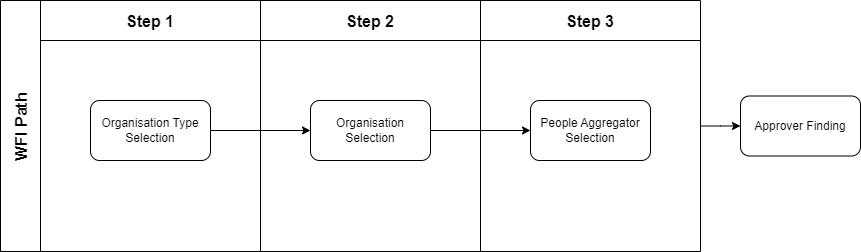

The diagram above was exported from draw.io. Its source (the exported page's mxGraphModel, read from the mxfile embedded in the PNG):
<mxGraphModel dx="2314" dy="1197" grid="1" gridSize="10" guides="1" tooltips="1" connect="1" arrows="1" fold="1" page="1" pageScale="1" pageWidth="827" pageHeight="1169" math="0" shadow="0">
  <root>
    <mxCell id="8ubULLNKI6Mdl_CAn9r0-0" />
    <mxCell id="8ubULLNKI6Mdl_CAn9r0-1" parent="8ubULLNKI6Mdl_CAn9r0-0" />
    <mxCell id="Z6vwFxn07xhgYUGK5khQ-0" style="edgeStyle=orthogonalEdgeStyle;rounded=0;orthogonalLoop=1;jettySize=auto;html=1;entryX=0;entryY=0.5;entryDx=0;entryDy=0;exitX=1;exitY=0.5;exitDx=0;exitDy=0;" parent="8ubULLNKI6Mdl_CAn9r0-1" source="Z6vwFxn07xhgYUGK5khQ-1" target="Z6vwFxn07xhgYUGK5khQ-34" edge="1">
      <mxGeometry relative="1" as="geometry">
        <mxPoint x="980" y="340" as="targetPoint" />
        <Array as="points">
          <mxPoint x="730" y="166" />
          <mxPoint x="730" y="166" />
        </Array>
      </mxGeometry>
    </mxCell>
    <mxCell id="Z6vwFxn07xhgYUGK5khQ-1" value="" style="shape=table;childLayout=tableLayout;startSize=0;collapsible=0;recursiveResize=0;expand=0;fontSize=16;fontStyle=1" parent="8ubULLNKI6Mdl_CAn9r0-1" vertex="1">
      <mxGeometry x="10" y="40" width="700" height="251" as="geometry" />
    </mxCell>
    <mxCell id="Z6vwFxn07xhgYUGK5khQ-2" value="WFI Path" style="shape=tableRow;horizontal=0;swimlaneHead=0;swimlaneBody=0;top=0;left=0;strokeColor=inherit;bottom=0;right=0;dropTarget=0;fontStyle=1;fillColor=none;points=[[0,0.5],[1,0.5]];portConstraint=eastwest;startSize=40;collapsible=0;recursiveResize=0;expand=0;fontSize=16;" parent="Z6vwFxn07xhgYUGK5khQ-1" vertex="1">
      <mxGeometry width="700" height="251" as="geometry" />
    </mxCell>
    <mxCell id="Z6vwFxn07xhgYUGK5khQ-3" value="Step 1" style="swimlane;swimlaneHead=0;swimlaneBody=0;fontStyle=1;strokeColor=inherit;connectable=0;fillColor=none;startSize=40;collapsible=0;recursiveResize=0;expand=0;fontSize=16;" parent="Z6vwFxn07xhgYUGK5khQ-2" vertex="1">
      <mxGeometry x="40" width="220" height="251" as="geometry">
        <mxRectangle width="220" height="251" as="alternateBounds" />
      </mxGeometry>
    </mxCell>
    <mxCell id="Z6vwFxn07xhgYUGK5khQ-4" value="Organisation Type Selection" style="whiteSpace=wrap;html=1;rounded=1;" parent="Z6vwFxn07xhgYUGK5khQ-3" vertex="1">
      <mxGeometry x="50" y="100" width="120" height="60" as="geometry" />
    </mxCell>
    <mxCell id="Z6vwFxn07xhgYUGK5khQ-5" value="Step 2" style="swimlane;swimlaneHead=0;swimlaneBody=0;fontStyle=1;strokeColor=inherit;connectable=0;fillColor=none;startSize=40;collapsible=0;recursiveResize=0;expand=0;fontSize=16;" parent="Z6vwFxn07xhgYUGK5khQ-2" vertex="1">
      <mxGeometry x="260" width="220" height="251" as="geometry">
        <mxRectangle width="220" height="251" as="alternateBounds" />
      </mxGeometry>
    </mxCell>
    <mxCell id="Z6vwFxn07xhgYUGK5khQ-6" value="Organisation Selection" style="whiteSpace=wrap;html=1;rounded=1;" parent="Z6vwFxn07xhgYUGK5khQ-5" vertex="1">
      <mxGeometry x="50" y="100" width="120" height="60" as="geometry" />
    </mxCell>
    <mxCell id="Z6vwFxn07xhgYUGK5khQ-7" value="Step 3" style="swimlane;swimlaneHead=0;swimlaneBody=0;fontStyle=1;strokeColor=inherit;connectable=0;fillColor=none;startSize=40;collapsible=0;recursiveResize=0;expand=0;fontSize=16;" parent="Z6vwFxn07xhgYUGK5khQ-2" vertex="1">
      <mxGeometry x="480" width="220" height="251" as="geometry">
        <mxRectangle width="220" height="251" as="alternateBounds" />
      </mxGeometry>
    </mxCell>
    <mxCell id="Z6vwFxn07xhgYUGK5khQ-8" value="People Aggregator Selection" style="whiteSpace=wrap;html=1;rounded=1;" parent="Z6vwFxn07xhgYUGK5khQ-7" vertex="1">
      <mxGeometry x="50" y="100" width="120" height="60" as="geometry" />
    </mxCell>
    <mxCell id="Z6vwFxn07xhgYUGK5khQ-11" style="edgeStyle=orthogonalEdgeStyle;rounded=0;orthogonalLoop=1;jettySize=auto;html=1;entryX=0;entryY=0.5;entryDx=0;entryDy=0;" parent="Z6vwFxn07xhgYUGK5khQ-2" source="Z6vwFxn07xhgYUGK5khQ-4" target="Z6vwFxn07xhgYUGK5khQ-6" edge="1">
      <mxGeometry relative="1" as="geometry" />
    </mxCell>
    <mxCell id="Z6vwFxn07xhgYUGK5khQ-12" style="edgeStyle=orthogonalEdgeStyle;rounded=0;orthogonalLoop=1;jettySize=auto;html=1;" parent="Z6vwFxn07xhgYUGK5khQ-2" source="Z6vwFxn07xhgYUGK5khQ-6" target="Z6vwFxn07xhgYUGK5khQ-8" edge="1">
      <mxGeometry relative="1" as="geometry" />
    </mxCell>
    <mxCell id="Z6vwFxn07xhgYUGK5khQ-13" style="edgeStyle=orthogonalEdgeStyle;rounded=0;orthogonalLoop=1;jettySize=auto;html=1;" parent="Z6vwFxn07xhgYUGK5khQ-2" source="Z6vwFxn07xhgYUGK5khQ-8" edge="1">
      <mxGeometry relative="1" as="geometry" />
    </mxCell>
    <mxCell id="Z6vwFxn07xhgYUGK5khQ-34" value="Approver Finding" style="whiteSpace=wrap;html=1;rounded=1;" parent="8ubULLNKI6Mdl_CAn9r0-1" vertex="1">
      <mxGeometry x="750" y="135.5" width="120" height="60" as="geometry" />
    </mxCell>
  </root>
</mxGraphModel>